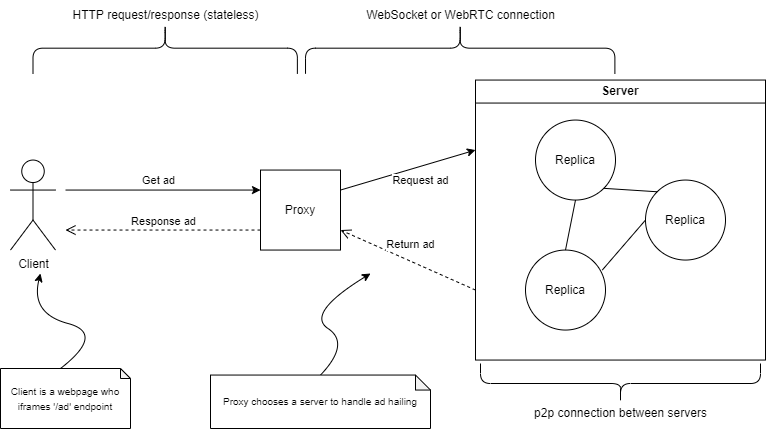

The diagram above was exported from draw.io. Its source (the exported page's mxGraphModel, read from the mxfile embedded in the PNG):
<mxGraphModel dx="1543" dy="794" grid="1" gridSize="10" guides="1" tooltips="1" connect="1" arrows="1" fold="1" page="1" pageScale="1" pageWidth="850" pageHeight="1100" math="0" shadow="0">
  <root>
    <mxCell id="0" />
    <mxCell id="1" parent="0" />
    <mxCell id="11" style="edgeStyle=none;html=1;entryX=0;entryY=0.25;entryDx=0;entryDy=0;" edge="1" parent="1" target="8">
      <mxGeometry relative="1" as="geometry">
        <mxPoint x="275" y="206.55" as="targetPoint" />
        <mxPoint x="85" y="206.55" as="sourcePoint" />
      </mxGeometry>
    </mxCell>
    <mxCell id="12" value="Get ad" style="edgeLabel;html=1;align=center;verticalAlign=middle;resizable=0;points=[];" vertex="1" connectable="0" parent="11">
      <mxGeometry x="-0.2071" y="-1" relative="1" as="geometry">
        <mxPoint x="15" y="-11" as="offset" />
      </mxGeometry>
    </mxCell>
    <mxCell id="4" value="Client" style="shape=umlActor;verticalLabelPosition=bottom;verticalAlign=top;html=1;outlineConnect=0;" vertex="1" parent="1">
      <mxGeometry x="30" y="176.55" width="45" height="90" as="geometry" />
    </mxCell>
    <mxCell id="14" style="edgeStyle=none;html=1;exitX=1;exitY=0.25;exitDx=0;exitDy=0;entryX=0;entryY=0.25;entryDx=0;entryDy=0;" edge="1" parent="1" source="8" target="13">
      <mxGeometry relative="1" as="geometry" />
    </mxCell>
    <mxCell id="15" value="Request ad" style="edgeLabel;html=1;align=center;verticalAlign=middle;resizable=0;points=[];" vertex="1" connectable="0" parent="14">
      <mxGeometry x="-0.0952" y="1" relative="1" as="geometry">
        <mxPoint x="19" y="9" as="offset" />
      </mxGeometry>
    </mxCell>
    <mxCell id="8" value="Proxy" style="whiteSpace=wrap;html=1;aspect=fixed;" vertex="1" parent="1">
      <mxGeometry x="280" y="186.55" width="80" height="80" as="geometry" />
    </mxCell>
    <mxCell id="13" value="Server" style="swimlane;whiteSpace=wrap;html=1;" vertex="1" parent="1">
      <mxGeometry x="495" y="96.55" width="290" height="280" as="geometry">
        <mxRectangle x="495" y="96.55" width="80" height="30" as="alternateBounds" />
      </mxGeometry>
    </mxCell>
    <mxCell id="16" value="Replica" style="ellipse;whiteSpace=wrap;html=1;aspect=fixed;" vertex="1" parent="13">
      <mxGeometry x="60" y="40" width="80" height="80" as="geometry" />
    </mxCell>
    <mxCell id="17" value="Replica" style="ellipse;whiteSpace=wrap;html=1;aspect=fixed;" vertex="1" parent="13">
      <mxGeometry x="50" y="170" width="80" height="80" as="geometry" />
    </mxCell>
    <mxCell id="18" value="Replica" style="ellipse;whiteSpace=wrap;html=1;aspect=fixed;" vertex="1" parent="13">
      <mxGeometry x="170" y="100" width="80" height="80" as="geometry" />
    </mxCell>
    <mxCell id="20" value="" style="endArrow=none;html=1;entryX=0.5;entryY=1;entryDx=0;entryDy=0;exitX=0.5;exitY=0;exitDx=0;exitDy=0;" edge="1" parent="13" source="17" target="16">
      <mxGeometry width="50" height="50" relative="1" as="geometry">
        <mxPoint x="50" y="210" as="sourcePoint" />
        <mxPoint x="100" y="160" as="targetPoint" />
      </mxGeometry>
    </mxCell>
    <mxCell id="22" value="" style="endArrow=none;html=1;entryX=0;entryY=0.5;entryDx=0;entryDy=0;exitX=0.96;exitY=0.25;exitDx=0;exitDy=0;exitPerimeter=0;" edge="1" parent="13" source="17" target="18">
      <mxGeometry width="50" height="50" relative="1" as="geometry">
        <mxPoint x="50" y="210" as="sourcePoint" />
        <mxPoint x="100" y="160" as="targetPoint" />
      </mxGeometry>
    </mxCell>
    <mxCell id="23" value="" style="endArrow=none;html=1;entryX=1;entryY=1;entryDx=0;entryDy=0;exitX=0;exitY=0;exitDx=0;exitDy=0;" edge="1" parent="13" source="18" target="16">
      <mxGeometry width="50" height="50" relative="1" as="geometry">
        <mxPoint x="50" y="210" as="sourcePoint" />
        <mxPoint x="100" y="160" as="targetPoint" />
      </mxGeometry>
    </mxCell>
    <mxCell id="25" value="Response ad" style="html=1;verticalAlign=bottom;endArrow=open;dashed=1;endSize=8;exitX=0;exitY=0.75;exitDx=0;exitDy=0;" edge="1" parent="1" source="8">
      <mxGeometry relative="1" as="geometry">
        <mxPoint x="205" y="246.55" as="sourcePoint" />
        <mxPoint x="85" y="246.55" as="targetPoint" />
      </mxGeometry>
    </mxCell>
    <mxCell id="26" value="Return ad" style="html=1;verticalAlign=bottom;endArrow=open;dashed=1;endSize=8;entryX=1;entryY=0.75;entryDx=0;entryDy=0;exitX=0;exitY=0.75;exitDx=0;exitDy=0;" edge="1" parent="1" source="13" target="8">
      <mxGeometry x="0.0051" y="-7" relative="1" as="geometry">
        <mxPoint x="455" y="296.55" as="sourcePoint" />
        <mxPoint x="375" y="296.55" as="targetPoint" />
        <mxPoint as="offset" />
      </mxGeometry>
    </mxCell>
    <mxCell id="27" value="" style="shape=curlyBracket;whiteSpace=wrap;html=1;rounded=1;flipH=1;labelPosition=right;verticalLabelPosition=middle;align=left;verticalAlign=middle;rotation=-90;" vertex="1" parent="1">
      <mxGeometry x="159.06" y="-67.50000000000001" width="51.25" height="264.37" as="geometry" />
    </mxCell>
    <mxCell id="30" value="" style="shape=curlyBracket;whiteSpace=wrap;html=1;rounded=1;flipH=1;labelPosition=right;verticalLabelPosition=middle;align=left;verticalAlign=middle;rotation=-90;" vertex="1" parent="1">
      <mxGeometry x="454.07000000000005" y="-90.00000000000001" width="51.25" height="309.37" as="geometry" />
    </mxCell>
    <mxCell id="34" value="WebSocket or WebRTC connection" style="text;html=1;align=center;verticalAlign=middle;resizable=0;points=[];autosize=1;strokeColor=none;fillColor=none;" vertex="1" parent="1">
      <mxGeometry x="375" y="16.549999999999997" width="210" height="30" as="geometry" />
    </mxCell>
    <mxCell id="35" value="HTTP request/response (stateless)" style="text;html=1;align=center;verticalAlign=middle;resizable=0;points=[];autosize=1;strokeColor=none;fillColor=none;" vertex="1" parent="1">
      <mxGeometry x="80.31" y="16.549999999999997" width="210" height="30" as="geometry" />
    </mxCell>
    <mxCell id="36" value="" style="shape=curlyBracket;whiteSpace=wrap;html=1;rounded=1;flipH=1;labelPosition=right;verticalLabelPosition=middle;align=left;verticalAlign=middle;rotation=90;" vertex="1" parent="1">
      <mxGeometry x="620" y="260" width="40" height="280" as="geometry" />
    </mxCell>
    <mxCell id="37" value="p2p connection between servers" style="text;html=1;align=center;verticalAlign=middle;resizable=0;points=[];autosize=1;strokeColor=none;fillColor=none;" vertex="1" parent="1">
      <mxGeometry x="540" y="415" width="200" height="30" as="geometry" />
    </mxCell>
    <mxCell id="38" value="&lt;font style=&quot;font-size: 10px;&quot;&gt;Client is a webpage who iframes '/ad' endpoint&lt;/font&gt;" style="shape=note;whiteSpace=wrap;html=1;backgroundOutline=1;darkOpacity=0.05;size=10;" vertex="1" parent="1">
      <mxGeometry x="20" y="385" width="130" height="60" as="geometry" />
    </mxCell>
    <mxCell id="39" value="Proxy chooses a server to handle ad hailing" style="shape=note;whiteSpace=wrap;html=1;backgroundOutline=1;darkOpacity=0.05;fontSize=10;size=15;" vertex="1" parent="1">
      <mxGeometry x="230" y="391.55" width="220" height="53.45" as="geometry" />
    </mxCell>
    <mxCell id="40" value="" style="curved=1;endArrow=classic;html=1;fontSize=10;exitX=0.5;exitY=0;exitDx=0;exitDy=0;exitPerimeter=0;" edge="1" parent="1" source="39">
      <mxGeometry width="50" height="50" relative="1" as="geometry">
        <mxPoint x="325" y="430" as="sourcePoint" />
        <mxPoint x="390" y="290" as="targetPoint" />
        <Array as="points">
          <mxPoint x="370" y="360" />
          <mxPoint x="325" y="330" />
        </Array>
      </mxGeometry>
    </mxCell>
    <mxCell id="41" value="" style="curved=1;endArrow=classic;html=1;fontSize=10;exitX=0;exitY=0;exitDx=60;exitDy=0;exitPerimeter=0;" edge="1" parent="1" source="38">
      <mxGeometry width="50" height="50" relative="1" as="geometry">
        <mxPoint x="75" y="350" as="sourcePoint" />
        <mxPoint x="60" y="290" as="targetPoint" />
        <Array as="points">
          <mxPoint x="125" y="350" />
          <mxPoint x="50" y="330" />
        </Array>
      </mxGeometry>
    </mxCell>
  </root>
</mxGraphModel>